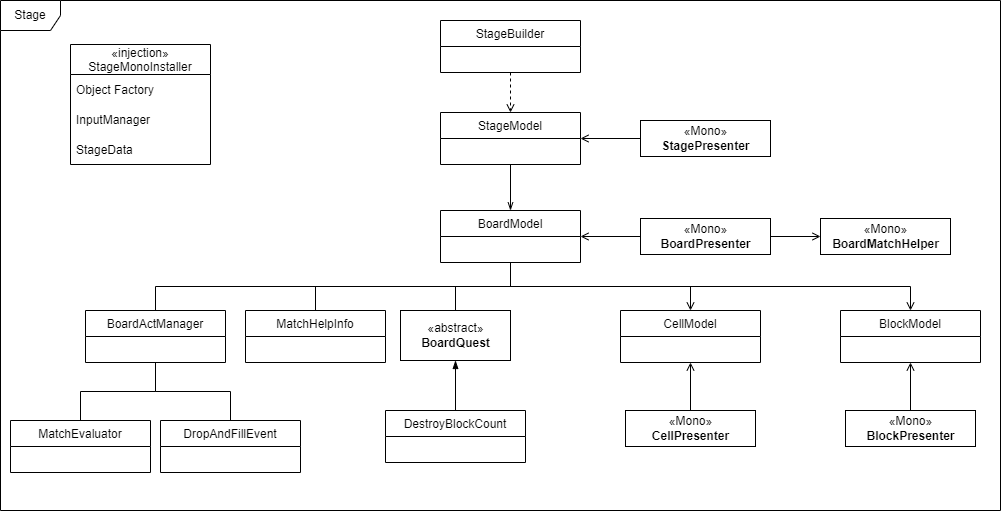

The diagram above was exported from draw.io. Its source (the exported page's mxGraphModel, read from the mxfile embedded in the PNG):
<mxGraphModel dx="2175" dy="834" grid="1" gridSize="10" guides="1" tooltips="1" connect="1" arrows="1" fold="1" page="1" pageScale="1" pageWidth="827" pageHeight="1169" math="0" shadow="0">
  <root>
    <mxCell id="WIyWlLk6GJQsqaUBKTNV-0" />
    <mxCell id="WIyWlLk6GJQsqaUBKTNV-1" parent="WIyWlLk6GJQsqaUBKTNV-0" />
    <mxCell id="21dTShP_NMhaROz-glBv-87" value="Stage" style="shape=umlFrame;whiteSpace=wrap;html=1;" parent="WIyWlLk6GJQsqaUBKTNV-1" vertex="1">
      <mxGeometry x="-430" y="70" width="1000" height="510" as="geometry" />
    </mxCell>
    <mxCell id="21dTShP_NMhaROz-glBv-42" style="edgeStyle=orthogonalEdgeStyle;rounded=0;orthogonalLoop=1;jettySize=auto;html=1;exitX=0.5;exitY=1;exitDx=0;exitDy=0;entryX=0.5;entryY=0;entryDx=0;entryDy=0;dashed=1;endArrow=open;endFill=0;" parent="WIyWlLk6GJQsqaUBKTNV-1" source="21dTShP_NMhaROz-glBv-17" target="21dTShP_NMhaROz-glBv-18" edge="1">
      <mxGeometry relative="1" as="geometry" />
    </mxCell>
    <mxCell id="21dTShP_NMhaROz-glBv-17" value="StageBuilder" style="swimlane;fontStyle=0;childLayout=stackLayout;horizontal=1;startSize=26;fillColor=none;horizontalStack=0;resizeParent=1;resizeParentMax=0;resizeLast=0;collapsible=1;marginBottom=0;" parent="WIyWlLk6GJQsqaUBKTNV-1" vertex="1">
      <mxGeometry x="10" y="90" width="140" height="52" as="geometry" />
    </mxCell>
    <mxCell id="21dTShP_NMhaROz-glBv-72" style="edgeStyle=orthogonalEdgeStyle;rounded=0;orthogonalLoop=1;jettySize=auto;html=1;exitX=0.5;exitY=1;exitDx=0;exitDy=0;entryX=0.5;entryY=0;entryDx=0;entryDy=0;endArrow=openThin;endFill=0;" parent="WIyWlLk6GJQsqaUBKTNV-1" source="21dTShP_NMhaROz-glBv-18" target="21dTShP_NMhaROz-glBv-28" edge="1">
      <mxGeometry relative="1" as="geometry" />
    </mxCell>
    <mxCell id="21dTShP_NMhaROz-glBv-18" value="StageModel" style="swimlane;fontStyle=0;childLayout=stackLayout;horizontal=1;startSize=26;fillColor=none;horizontalStack=0;resizeParent=1;resizeParentMax=0;resizeLast=0;collapsible=1;marginBottom=0;" parent="WIyWlLk6GJQsqaUBKTNV-1" vertex="1">
      <mxGeometry x="10" y="182" width="140" height="52" as="geometry" />
    </mxCell>
    <mxCell id="21dTShP_NMhaROz-glBv-31" value="" style="edgeStyle=orthogonalEdgeStyle;rounded=0;orthogonalLoop=1;jettySize=auto;html=1;endArrow=open;endFill=0;exitX=0.5;exitY=1;exitDx=0;exitDy=0;" parent="WIyWlLk6GJQsqaUBKTNV-1" source="21dTShP_NMhaROz-glBv-28" target="21dTShP_NMhaROz-glBv-30" edge="1">
      <mxGeometry relative="1" as="geometry" />
    </mxCell>
    <mxCell id="21dTShP_NMhaROz-glBv-35" value="" style="edgeStyle=orthogonalEdgeStyle;rounded=0;orthogonalLoop=1;jettySize=auto;html=1;endArrow=none;endFill=0;startArrow=none;startFill=0;exitX=0.5;exitY=1;exitDx=0;exitDy=0;" parent="WIyWlLk6GJQsqaUBKTNV-1" source="21dTShP_NMhaROz-glBv-28" target="21dTShP_NMhaROz-glBv-34" edge="1">
      <mxGeometry relative="1" as="geometry" />
    </mxCell>
    <mxCell id="21dTShP_NMhaROz-glBv-37" value="" style="edgeStyle=orthogonalEdgeStyle;rounded=0;orthogonalLoop=1;jettySize=auto;html=1;endArrow=none;endFill=0;startArrow=none;startFill=0;exitX=0.5;exitY=1;exitDx=0;exitDy=0;" parent="WIyWlLk6GJQsqaUBKTNV-1" source="21dTShP_NMhaROz-glBv-28" target="21dTShP_NMhaROz-glBv-36" edge="1">
      <mxGeometry relative="1" as="geometry" />
    </mxCell>
    <mxCell id="21dTShP_NMhaROz-glBv-68" style="edgeStyle=orthogonalEdgeStyle;rounded=0;orthogonalLoop=1;jettySize=auto;html=1;exitX=0.5;exitY=1;exitDx=0;exitDy=0;endArrow=none;endFill=0;startArrow=none;startFill=0;" parent="WIyWlLk6GJQsqaUBKTNV-1" source="21dTShP_NMhaROz-glBv-28" target="21dTShP_NMhaROz-glBv-60" edge="1">
      <mxGeometry relative="1" as="geometry" />
    </mxCell>
    <mxCell id="21dTShP_NMhaROz-glBv-79" style="edgeStyle=orthogonalEdgeStyle;rounded=0;orthogonalLoop=1;jettySize=auto;html=1;exitX=0.5;exitY=1;exitDx=0;exitDy=0;entryX=0.5;entryY=0;entryDx=0;entryDy=0;startArrow=none;startFill=0;endArrow=open;endFill=0;" parent="WIyWlLk6GJQsqaUBKTNV-1" source="21dTShP_NMhaROz-glBv-28" target="21dTShP_NMhaROz-glBv-32" edge="1">
      <mxGeometry relative="1" as="geometry" />
    </mxCell>
    <mxCell id="21dTShP_NMhaROz-glBv-28" value="BoardModel" style="swimlane;fontStyle=0;childLayout=stackLayout;horizontal=1;startSize=26;fillColor=none;horizontalStack=0;resizeParent=1;resizeParentMax=0;resizeLast=0;collapsible=1;marginBottom=0;" parent="WIyWlLk6GJQsqaUBKTNV-1" vertex="1">
      <mxGeometry x="10" y="280" width="140" height="52" as="geometry" />
    </mxCell>
    <mxCell id="21dTShP_NMhaROz-glBv-30" value="BlockModel" style="swimlane;fontStyle=0;childLayout=stackLayout;horizontal=1;startSize=26;fillColor=none;horizontalStack=0;resizeParent=1;resizeParentMax=0;resizeLast=0;collapsible=1;marginBottom=0;" parent="WIyWlLk6GJQsqaUBKTNV-1" vertex="1">
      <mxGeometry x="410" y="380" width="140" height="52" as="geometry" />
    </mxCell>
    <mxCell id="21dTShP_NMhaROz-glBv-32" value="CellModel" style="swimlane;fontStyle=0;childLayout=stackLayout;horizontal=1;startSize=26;fillColor=none;horizontalStack=0;resizeParent=1;resizeParentMax=0;resizeLast=0;collapsible=1;marginBottom=0;" parent="WIyWlLk6GJQsqaUBKTNV-1" vertex="1">
      <mxGeometry x="190" y="380" width="140" height="52" as="geometry" />
    </mxCell>
    <mxCell id="21dTShP_NMhaROz-glBv-45" value="" style="edgeStyle=orthogonalEdgeStyle;rounded=0;orthogonalLoop=1;jettySize=auto;html=1;endArrow=none;endFill=0;" parent="WIyWlLk6GJQsqaUBKTNV-1" source="21dTShP_NMhaROz-glBv-34" target="21dTShP_NMhaROz-glBv-44" edge="1">
      <mxGeometry relative="1" as="geometry" />
    </mxCell>
    <mxCell id="21dTShP_NMhaROz-glBv-47" value="" style="edgeStyle=orthogonalEdgeStyle;rounded=0;orthogonalLoop=1;jettySize=auto;html=1;endArrow=none;endFill=0;" parent="WIyWlLk6GJQsqaUBKTNV-1" source="21dTShP_NMhaROz-glBv-34" target="21dTShP_NMhaROz-glBv-46" edge="1">
      <mxGeometry relative="1" as="geometry" />
    </mxCell>
    <mxCell id="21dTShP_NMhaROz-glBv-34" value="BoardActManager" style="swimlane;fontStyle=0;childLayout=stackLayout;horizontal=1;startSize=26;fillColor=none;horizontalStack=0;resizeParent=1;resizeParentMax=0;resizeLast=0;collapsible=1;marginBottom=0;" parent="WIyWlLk6GJQsqaUBKTNV-1" vertex="1">
      <mxGeometry x="-345" y="380" width="140" height="52" as="geometry" />
    </mxCell>
    <mxCell id="21dTShP_NMhaROz-glBv-36" value="MatchHelpInfo" style="swimlane;fontStyle=0;childLayout=stackLayout;horizontal=1;startSize=26;fillColor=none;horizontalStack=0;resizeParent=1;resizeParentMax=0;resizeLast=0;collapsible=1;marginBottom=0;" parent="WIyWlLk6GJQsqaUBKTNV-1" vertex="1">
      <mxGeometry x="-185" y="380" width="140" height="52" as="geometry" />
    </mxCell>
    <mxCell id="21dTShP_NMhaROz-glBv-76" style="edgeStyle=orthogonalEdgeStyle;rounded=0;orthogonalLoop=1;jettySize=auto;html=1;entryX=1;entryY=0.5;entryDx=0;entryDy=0;startArrow=none;startFill=0;endArrow=open;endFill=0;exitX=0;exitY=0.5;exitDx=0;exitDy=0;" parent="WIyWlLk6GJQsqaUBKTNV-1" source="iH1fPQB3J370TAc-WSxI-1" target="21dTShP_NMhaROz-glBv-28" edge="1">
      <mxGeometry relative="1" as="geometry">
        <mxPoint x="234" y="306" as="sourcePoint" />
      </mxGeometry>
    </mxCell>
    <mxCell id="21dTShP_NMhaROz-glBv-44" value="MatchEvaluator" style="swimlane;fontStyle=0;childLayout=stackLayout;horizontal=1;startSize=26;fillColor=none;horizontalStack=0;resizeParent=1;resizeParentMax=0;resizeLast=0;collapsible=1;marginBottom=0;" parent="WIyWlLk6GJQsqaUBKTNV-1" vertex="1">
      <mxGeometry x="-420" y="490" width="140" height="52" as="geometry" />
    </mxCell>
    <mxCell id="21dTShP_NMhaROz-glBv-46" value="DropAndFillEvent" style="swimlane;fontStyle=0;childLayout=stackLayout;horizontal=1;startSize=26;fillColor=none;horizontalStack=0;resizeParent=1;resizeParentMax=0;resizeLast=0;collapsible=1;marginBottom=0;" parent="WIyWlLk6GJQsqaUBKTNV-1" vertex="1">
      <mxGeometry x="-270" y="490" width="140" height="52" as="geometry" />
    </mxCell>
    <mxCell id="21dTShP_NMhaROz-glBv-74" style="edgeStyle=orthogonalEdgeStyle;rounded=0;orthogonalLoop=1;jettySize=auto;html=1;exitX=0.5;exitY=0;exitDx=0;exitDy=0;entryX=0.5;entryY=1;entryDx=0;entryDy=0;startArrow=none;startFill=0;endArrow=open;endFill=0;" parent="WIyWlLk6GJQsqaUBKTNV-1" source="iH1fPQB3J370TAc-WSxI-3" target="21dTShP_NMhaROz-glBv-30" edge="1">
      <mxGeometry relative="1" as="geometry">
        <mxPoint x="480" y="490" as="sourcePoint" />
      </mxGeometry>
    </mxCell>
    <mxCell id="21dTShP_NMhaROz-glBv-77" style="edgeStyle=orthogonalEdgeStyle;rounded=0;orthogonalLoop=1;jettySize=auto;html=1;entryX=0.5;entryY=1;entryDx=0;entryDy=0;startArrow=none;startFill=0;endArrow=open;endFill=0;" parent="WIyWlLk6GJQsqaUBKTNV-1" source="iH1fPQB3J370TAc-WSxI-2" target="21dTShP_NMhaROz-glBv-32" edge="1">
      <mxGeometry relative="1" as="geometry">
        <mxPoint x="260" y="490" as="sourcePoint" />
      </mxGeometry>
    </mxCell>
    <mxCell id="21dTShP_NMhaROz-glBv-69" style="edgeStyle=orthogonalEdgeStyle;rounded=0;orthogonalLoop=1;jettySize=auto;html=1;endArrow=open;endFill=0;exitX=0;exitY=0.5;exitDx=0;exitDy=0;entryX=1;entryY=0.5;entryDx=0;entryDy=0;" parent="WIyWlLk6GJQsqaUBKTNV-1" source="iH1fPQB3J370TAc-WSxI-0" edge="1" target="21dTShP_NMhaROz-glBv-18">
      <mxGeometry relative="1" as="geometry">
        <mxPoint x="234" y="208" as="sourcePoint" />
        <mxPoint x="150" y="208" as="targetPoint" />
      </mxGeometry>
    </mxCell>
    <mxCell id="21dTShP_NMhaROz-glBv-60" value="«abstract»&lt;br&gt;&lt;b&gt;BoardQuest&lt;/b&gt;" style="html=1;" parent="WIyWlLk6GJQsqaUBKTNV-1" vertex="1">
      <mxGeometry x="-30" y="380" width="110" height="50" as="geometry" />
    </mxCell>
    <mxCell id="21dTShP_NMhaROz-glBv-67" style="edgeStyle=orthogonalEdgeStyle;rounded=0;orthogonalLoop=1;jettySize=auto;html=1;exitX=0.5;exitY=0;exitDx=0;exitDy=0;entryX=0.5;entryY=1;entryDx=0;entryDy=0;endArrow=blockThin;endFill=1;" parent="WIyWlLk6GJQsqaUBKTNV-1" source="21dTShP_NMhaROz-glBv-65" target="21dTShP_NMhaROz-glBv-60" edge="1">
      <mxGeometry relative="1" as="geometry" />
    </mxCell>
    <mxCell id="21dTShP_NMhaROz-glBv-65" value="DestroyBlockCount" style="swimlane;fontStyle=0;childLayout=stackLayout;horizontal=1;startSize=26;fillColor=none;horizontalStack=0;resizeParent=1;resizeParentMax=0;resizeLast=0;collapsible=1;marginBottom=0;" parent="WIyWlLk6GJQsqaUBKTNV-1" vertex="1">
      <mxGeometry x="-45" y="480" width="140" height="52" as="geometry" />
    </mxCell>
    <mxCell id="iH1fPQB3J370TAc-WSxI-0" value="«Mono»&lt;br&gt;&lt;b&gt;StagePresenter&lt;/b&gt;" style="html=1;" vertex="1" parent="WIyWlLk6GJQsqaUBKTNV-1">
      <mxGeometry x="210" y="190" width="130" height="36" as="geometry" />
    </mxCell>
    <mxCell id="iH1fPQB3J370TAc-WSxI-5" style="edgeStyle=orthogonalEdgeStyle;rounded=0;orthogonalLoop=1;jettySize=auto;html=1;exitX=1;exitY=0.5;exitDx=0;exitDy=0;entryX=0;entryY=0.5;entryDx=0;entryDy=0;endArrow=open;endFill=0;" edge="1" parent="WIyWlLk6GJQsqaUBKTNV-1" source="iH1fPQB3J370TAc-WSxI-1" target="iH1fPQB3J370TAc-WSxI-4">
      <mxGeometry relative="1" as="geometry" />
    </mxCell>
    <mxCell id="iH1fPQB3J370TAc-WSxI-1" value="«Mono»&lt;br&gt;&lt;b&gt;BoardPresenter&lt;/b&gt;" style="html=1;" vertex="1" parent="WIyWlLk6GJQsqaUBKTNV-1">
      <mxGeometry x="210" y="288" width="130" height="36" as="geometry" />
    </mxCell>
    <mxCell id="iH1fPQB3J370TAc-WSxI-2" value="«Mono»&lt;br&gt;&lt;b&gt;CellPresenter&lt;/b&gt;" style="html=1;" vertex="1" parent="WIyWlLk6GJQsqaUBKTNV-1">
      <mxGeometry x="195" y="480" width="130" height="36" as="geometry" />
    </mxCell>
    <mxCell id="iH1fPQB3J370TAc-WSxI-3" value="«Mono»&lt;br&gt;&lt;b&gt;BlockPresenter&lt;/b&gt;" style="html=1;" vertex="1" parent="WIyWlLk6GJQsqaUBKTNV-1">
      <mxGeometry x="415" y="480" width="130" height="36" as="geometry" />
    </mxCell>
    <mxCell id="iH1fPQB3J370TAc-WSxI-4" value="«Mono»&lt;br&gt;&lt;b&gt;BoardMatchHelper&lt;/b&gt;" style="html=1;" vertex="1" parent="WIyWlLk6GJQsqaUBKTNV-1">
      <mxGeometry x="390" y="288" width="130" height="36" as="geometry" />
    </mxCell>
    <mxCell id="iH1fPQB3J370TAc-WSxI-6" value="«injection»&#10;StageMonoInstaller" style="swimlane;fontStyle=0;childLayout=stackLayout;horizontal=1;startSize=30;horizontalStack=0;resizeParent=1;resizeParentMax=0;resizeLast=0;collapsible=1;marginBottom=0;" vertex="1" parent="WIyWlLk6GJQsqaUBKTNV-1">
      <mxGeometry x="-360" y="114" width="140" height="120" as="geometry" />
    </mxCell>
    <mxCell id="iH1fPQB3J370TAc-WSxI-7" value="Object Factory" style="text;strokeColor=none;fillColor=none;align=left;verticalAlign=middle;spacingLeft=4;spacingRight=4;overflow=hidden;points=[[0,0.5],[1,0.5]];portConstraint=eastwest;rotatable=0;" vertex="1" parent="iH1fPQB3J370TAc-WSxI-6">
      <mxGeometry y="30" width="140" height="30" as="geometry" />
    </mxCell>
    <mxCell id="iH1fPQB3J370TAc-WSxI-8" value="InputManager" style="text;strokeColor=none;fillColor=none;align=left;verticalAlign=middle;spacingLeft=4;spacingRight=4;overflow=hidden;points=[[0,0.5],[1,0.5]];portConstraint=eastwest;rotatable=0;" vertex="1" parent="iH1fPQB3J370TAc-WSxI-6">
      <mxGeometry y="60" width="140" height="30" as="geometry" />
    </mxCell>
    <mxCell id="iH1fPQB3J370TAc-WSxI-9" value="StageData" style="text;strokeColor=none;fillColor=none;align=left;verticalAlign=middle;spacingLeft=4;spacingRight=4;overflow=hidden;points=[[0,0.5],[1,0.5]];portConstraint=eastwest;rotatable=0;" vertex="1" parent="iH1fPQB3J370TAc-WSxI-6">
      <mxGeometry y="90" width="140" height="30" as="geometry" />
    </mxCell>
  </root>
</mxGraphModel>